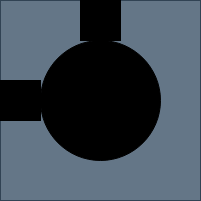

The diagram above was exported from draw.io. Its source (the exported page's mxGraphModel, read from the mxfile embedded in the PNG):
<mxGraphModel dx="1362" dy="749" grid="1" gridSize="10" guides="1" tooltips="1" connect="1" arrows="1" fold="1" page="1" pageScale="1" pageWidth="827" pageHeight="1169" math="0" shadow="0">
  <root>
    <mxCell id="0" />
    <mxCell id="1" parent="0" />
    <mxCell id="e8tmv_x9_-ZIwxpV9Kfc-30" value="" style="whiteSpace=wrap;html=1;aspect=fixed;fillColor=#647687;fontColor=#ffffff;strokeColor=#314354;" parent="1" vertex="1">
      <mxGeometry x="400" y="360" width="200" height="200" as="geometry" />
    </mxCell>
    <mxCell id="e8tmv_x9_-ZIwxpV9Kfc-27" value="" style="whiteSpace=wrap;html=1;aspect=fixed;fillColor=#000000;" parent="1" vertex="1">
      <mxGeometry x="480" y="360" width="40" height="40" as="geometry" />
    </mxCell>
    <mxCell id="e8tmv_x9_-ZIwxpV9Kfc-28" value="" style="ellipse;whiteSpace=wrap;html=1;aspect=fixed;fillColor=#000000;" parent="1" vertex="1">
      <mxGeometry x="440" y="400" width="120" height="120" as="geometry" />
    </mxCell>
    <mxCell id="e8tmv_x9_-ZIwxpV9Kfc-29" value="" style="whiteSpace=wrap;html=1;aspect=fixed;fillColor=#000000;" parent="1" vertex="1">
      <mxGeometry x="400" y="440" width="40" height="40" as="geometry" />
    </mxCell>
  </root>
</mxGraphModel>